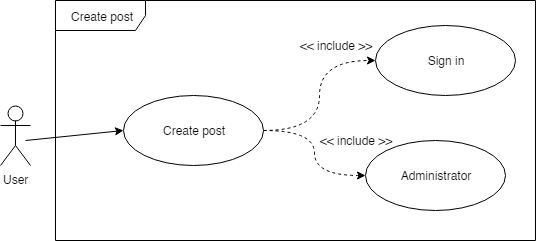

The diagram above was exported from draw.io. Its source (the exported page's mxGraphModel, read from the mxfile embedded in the PNG):
<mxGraphModel dx="1394" dy="715" grid="1" gridSize="10" guides="1" tooltips="1" connect="1" arrows="1" fold="1" page="1" pageScale="1" pageWidth="850" pageHeight="1100" background="#ffffff" math="0" shadow="0">
  <root>
    <mxCell id="0" />
    <mxCell id="1" parent="0" />
    <mxCell id="XlPWmj8uSl9L5dVWh7U0-20" value="Create post" style="shape=umlFrame;whiteSpace=wrap;html=1;width=90;height=30;" vertex="1" parent="1">
      <mxGeometry x="450" y="230" width="480" height="240" as="geometry" />
    </mxCell>
    <mxCell id="XlPWmj8uSl9L5dVWh7U0-18" value="User" style="shape=umlActor;verticalLabelPosition=bottom;labelBackgroundColor=#ffffff;verticalAlign=top;html=1;outlineConnect=0;" vertex="1" parent="1">
      <mxGeometry x="395" y="335" width="30" height="60" as="geometry" />
    </mxCell>
    <mxCell id="XlPWmj8uSl9L5dVWh7U0-31" style="edgeStyle=orthogonalEdgeStyle;orthogonalLoop=1;jettySize=auto;html=1;exitX=1;exitY=0.5;exitDx=0;exitDy=0;startArrow=none;startFill=0;strokeColor=#000000;curved=1;dashed=1;" edge="1" parent="1" source="XlPWmj8uSl9L5dVWh7U0-19" target="XlPWmj8uSl9L5dVWh7U0-22">
      <mxGeometry relative="1" as="geometry" />
    </mxCell>
    <mxCell id="XlPWmj8uSl9L5dVWh7U0-32" style="edgeStyle=orthogonalEdgeStyle;curved=1;orthogonalLoop=1;jettySize=auto;html=1;exitX=1;exitY=0.5;exitDx=0;exitDy=0;startArrow=none;startFill=0;strokeColor=#000000;dashed=1;" edge="1" parent="1" source="XlPWmj8uSl9L5dVWh7U0-19" target="XlPWmj8uSl9L5dVWh7U0-23">
      <mxGeometry relative="1" as="geometry" />
    </mxCell>
    <mxCell id="XlPWmj8uSl9L5dVWh7U0-19" value="Create post" style="ellipse;whiteSpace=wrap;html=1;" vertex="1" parent="1">
      <mxGeometry x="517.5" y="325" width="140" height="70" as="geometry" />
    </mxCell>
    <mxCell id="XlPWmj8uSl9L5dVWh7U0-22" value="Sign in" style="ellipse;whiteSpace=wrap;html=1;" vertex="1" parent="1">
      <mxGeometry x="770" y="255" width="140" height="70" as="geometry" />
    </mxCell>
    <mxCell id="XlPWmj8uSl9L5dVWh7U0-23" value="Administrator" style="ellipse;whiteSpace=wrap;html=1;" vertex="1" parent="1">
      <mxGeometry x="760" y="370" width="140" height="70" as="geometry" />
    </mxCell>
    <mxCell id="XlPWmj8uSl9L5dVWh7U0-25" value="" style="endArrow=classic;startArrow=none;html=1;entryX=0;entryY=0.5;entryDx=0;entryDy=0;startFill=0;" edge="1" parent="1" target="XlPWmj8uSl9L5dVWh7U0-19">
      <mxGeometry width="50" height="50" relative="1" as="geometry">
        <mxPoint x="420" y="370" as="sourcePoint" />
        <mxPoint x="470" y="350" as="targetPoint" />
      </mxGeometry>
    </mxCell>
    <mxCell id="XlPWmj8uSl9L5dVWh7U0-29" value="&amp;lt;&amp;lt; include &amp;gt;&amp;gt;" style="text;html=1;strokeColor=none;fillColor=none;align=center;verticalAlign=middle;whiteSpace=wrap;rounded=0;" vertex="1" parent="1">
      <mxGeometry x="690" y="265" width="80" height="20" as="geometry" />
    </mxCell>
    <mxCell id="XlPWmj8uSl9L5dVWh7U0-30" value="&amp;lt;&amp;lt; include &amp;gt;&amp;gt;" style="text;html=1;strokeColor=none;fillColor=none;align=center;verticalAlign=middle;whiteSpace=wrap;rounded=0;" vertex="1" parent="1">
      <mxGeometry x="710" y="360" width="80" height="20" as="geometry" />
    </mxCell>
  </root>
</mxGraphModel>